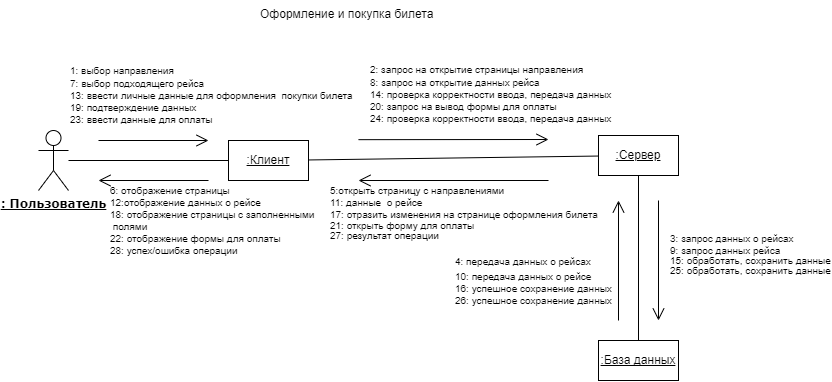

The diagram above was exported from draw.io. Its source (the exported page's mxGraphModel, read from the mxfile embedded in the PNG):
<mxGraphModel dx="1077" dy="543" grid="1" gridSize="10" guides="1" tooltips="1" connect="1" arrows="1" fold="1" page="1" pageScale="1" pageWidth="1169" pageHeight="827" math="0" shadow="0">
  <root>
    <mxCell id="0" />
    <mxCell id="1" parent="0" />
    <mxCell id="ZfY7au4fDAKkdXy1cjZ3-18" value="&lt;div style=&quot;text-align: center;&quot;&gt;Оформление и покупка билета&amp;nbsp;&lt;br&gt;&lt;/div&gt;" style="text;whiteSpace=wrap;html=1;" parent="1" vertex="1">
      <mxGeometry x="390" y="20" width="230" height="40" as="geometry" />
    </mxCell>
    <mxCell id="ZfY7au4fDAKkdXy1cjZ3-38" value="&lt;b style=&quot;font-family: Verdana;&quot;&gt;&lt;u&gt;: Пользователь&lt;/u&gt;&lt;/b&gt;" style="shape=umlActor;verticalLabelPosition=bottom;verticalAlign=top;html=1;outlineConnect=0;" parent="1" vertex="1">
      <mxGeometry x="170" y="150" width="30" height="60" as="geometry" />
    </mxCell>
    <mxCell id="ZfY7au4fDAKkdXy1cjZ3-39" value="&lt;u&gt;:Клиент&lt;/u&gt;" style="rounded=0;whiteSpace=wrap;html=1;" parent="1" vertex="1">
      <mxGeometry x="360" y="160" width="80" height="40" as="geometry" />
    </mxCell>
    <mxCell id="ZfY7au4fDAKkdXy1cjZ3-40" value=":Сервер" style="rounded=0;whiteSpace=wrap;html=1;fontStyle=4" parent="1" vertex="1">
      <mxGeometry x="730" y="155" width="80" height="40" as="geometry" />
    </mxCell>
    <mxCell id="ZfY7au4fDAKkdXy1cjZ3-41" value=":База данных" style="rounded=0;whiteSpace=wrap;html=1;fontStyle=4" parent="1" vertex="1">
      <mxGeometry x="730" y="360" width="80" height="40" as="geometry" />
    </mxCell>
    <mxCell id="ZfY7au4fDAKkdXy1cjZ3-42" value="" style="endArrow=none;html=1;rounded=0;" parent="1" source="ZfY7au4fDAKkdXy1cjZ3-38" target="ZfY7au4fDAKkdXy1cjZ3-39" edge="1">
      <mxGeometry width="50" height="50" relative="1" as="geometry">
        <mxPoint x="500" y="320" as="sourcePoint" />
        <mxPoint x="550" y="270" as="targetPoint" />
      </mxGeometry>
    </mxCell>
    <mxCell id="ZfY7au4fDAKkdXy1cjZ3-43" value="" style="endArrow=none;html=1;rounded=0;" parent="1" source="ZfY7au4fDAKkdXy1cjZ3-39" target="ZfY7au4fDAKkdXy1cjZ3-40" edge="1">
      <mxGeometry width="50" height="50" relative="1" as="geometry">
        <mxPoint x="500" y="320" as="sourcePoint" />
        <mxPoint x="550" y="270" as="targetPoint" />
      </mxGeometry>
    </mxCell>
    <mxCell id="ZfY7au4fDAKkdXy1cjZ3-44" value="" style="endArrow=none;html=1;rounded=0;" parent="1" source="ZfY7au4fDAKkdXy1cjZ3-41" target="ZfY7au4fDAKkdXy1cjZ3-40" edge="1">
      <mxGeometry width="50" height="50" relative="1" as="geometry">
        <mxPoint x="450" y="190" as="sourcePoint" />
        <mxPoint x="640" y="190" as="targetPoint" />
      </mxGeometry>
    </mxCell>
    <mxCell id="ZfY7au4fDAKkdXy1cjZ3-45" value="" style="endArrow=open;html=1;rounded=0;endFill=0;strokeWidth=1;endSize=10;" parent="1" edge="1">
      <mxGeometry width="50" height="50" relative="1" as="geometry">
        <mxPoint x="230" y="160" as="sourcePoint" />
        <mxPoint x="340" y="160" as="targetPoint" />
      </mxGeometry>
    </mxCell>
    <mxCell id="ZfY7au4fDAKkdXy1cjZ3-46" value="&lt;font style=&quot;font-size: 10px;&quot;&gt;1: выбор направления&lt;br&gt;&lt;div style=&quot;&quot;&gt;&lt;span style=&quot;background-color: initial;&quot;&gt;7:&amp;nbsp;&lt;/span&gt;&lt;span style=&quot;background-color: initial;&quot;&gt;выбор подходящего рейса&lt;/span&gt;&lt;/div&gt;&lt;div style=&quot;&quot;&gt;&lt;span style=&quot;background-color: initial;&quot;&gt;13:&amp;nbsp;&lt;/span&gt;ввести личные данные для оформления&amp;nbsp;&amp;nbsp;&lt;span style=&quot;background-color: initial;&quot;&gt;покупки билета&lt;/span&gt;&lt;/div&gt;&lt;/font&gt;&lt;div style=&quot;border-color: var(--border-color); font-size: 10px;&quot;&gt;&lt;span style=&quot;border-color: var(--border-color);&quot;&gt;&lt;font style=&quot;font-size: 10px;&quot;&gt;19: подтверждение данных&lt;/font&gt;&lt;/span&gt;&lt;/div&gt;&lt;div style=&quot;border-color: var(--border-color); font-size: 10px;&quot;&gt;&lt;span style=&quot;border-color: var(--border-color);&quot;&gt;&lt;font style=&quot;font-size: 10px;&quot;&gt;23: ввести данные для оплаты&lt;/font&gt;&lt;/span&gt;&lt;/div&gt;" style="text;html=1;align=left;verticalAlign=middle;resizable=0;points=[];autosize=1;strokeColor=none;fillColor=none;" parent="1" vertex="1">
      <mxGeometry x="200" y="74" width="310" height="80" as="geometry" />
    </mxCell>
    <mxCell id="ZfY7au4fDAKkdXy1cjZ3-47" value="" style="endArrow=open;html=1;rounded=0;endFill=0;strokeWidth=1;endSize=10;" parent="1" edge="1">
      <mxGeometry width="50" height="50" relative="1" as="geometry">
        <mxPoint x="490" y="159.17" as="sourcePoint" />
        <mxPoint x="680" y="159" as="targetPoint" />
      </mxGeometry>
    </mxCell>
    <mxCell id="ZfY7au4fDAKkdXy1cjZ3-48" value="&lt;font style=&quot;font-size: 10px;&quot;&gt;&lt;font style=&quot;border-color: var(--border-color); font-size: 10px;&quot;&gt;2: запрос на открытие&amp;nbsp;&lt;/font&gt;страницы направления&lt;br&gt;&lt;div style=&quot;&quot;&gt;&lt;span style=&quot;background-color: initial;&quot;&gt;8:&amp;nbsp;&lt;/span&gt;&lt;span style=&quot;background-color: initial;&quot;&gt;запрос на открытие данных рейса&lt;/span&gt;&lt;/div&gt;&lt;div style=&quot;&quot;&gt;&lt;span style=&quot;background-color: initial;&quot;&gt;14:&amp;nbsp;&lt;/span&gt;проверка корректности ввода,&amp;nbsp;&lt;span style=&quot;background-color: initial;&quot;&gt;передача данных&lt;/span&gt;&lt;/div&gt;&lt;div style=&quot;&quot;&gt;&lt;span style=&quot;background-color: initial;&quot;&gt;20: запрос на вывод формы для оплаты&lt;/span&gt;&lt;/div&gt;&lt;div style=&quot;&quot;&gt;&lt;span style=&quot;background-color: initial;&quot;&gt;24: проверка корректности ввода, передача данных&lt;/span&gt;&lt;/div&gt;&lt;div style=&quot;&quot;&gt;&lt;span style=&quot;background-color: initial;&quot;&gt;&lt;br&gt;&lt;/span&gt;&lt;/div&gt;&lt;div style=&quot;&quot;&gt;&lt;span style=&quot;background-color: initial;&quot;&gt;&lt;br&gt;&lt;/span&gt;&lt;/div&gt;&lt;div style=&quot;&quot;&gt;&lt;span style=&quot;background-color: initial;&quot;&gt;&lt;br&gt;&lt;/span&gt;&lt;/div&gt;&lt;/font&gt;" style="edgeLabel;html=1;align=left;verticalAlign=middle;resizable=0;points=[];fontSize=12;labelBackgroundColor=none;" parent="ZfY7au4fDAKkdXy1cjZ3-47" connectable="0" vertex="1">
      <mxGeometry x="-0.2131" relative="1" as="geometry">
        <mxPoint x="-65" y="-29" as="offset" />
      </mxGeometry>
    </mxCell>
    <mxCell id="ZfY7au4fDAKkdXy1cjZ3-49" value="" style="endArrow=open;html=1;rounded=0;endFill=0;strokeWidth=1;endSize=10;" parent="1" edge="1">
      <mxGeometry width="50" height="50" relative="1" as="geometry">
        <mxPoint x="790" y="220" as="sourcePoint" />
        <mxPoint x="790" y="340" as="targetPoint" />
      </mxGeometry>
    </mxCell>
    <mxCell id="ZfY7au4fDAKkdXy1cjZ3-50" value="&lt;font style=&quot;font-size: 10px;&quot;&gt;&lt;font style=&quot;font-size: 10px;&quot;&gt;&lt;font style=&quot;border-color: var(--border-color); font-size: 10px;&quot;&gt;3:&amp;nbsp;&lt;/font&gt;&lt;/font&gt;запрос данных о рейсах&amp;nbsp;&lt;br&gt;&lt;div style=&quot;line-height: 100%;&quot;&gt;&lt;span style=&quot;background-color: initial;&quot;&gt;9:&amp;nbsp;&lt;/span&gt;&lt;span style=&quot;background-color: initial;&quot;&gt;запрос данных рейса&lt;/span&gt;&lt;/div&gt;&lt;div style=&quot;line-height: 100%;&quot;&gt;&lt;span style=&quot;background-color: initial;&quot;&gt;15: обработать, сохранить данные&lt;/span&gt;&lt;/div&gt;&lt;div style=&quot;line-height: 100%;&quot;&gt;25: обработать, сохранить данные&lt;span style=&quot;background-color: initial;&quot;&gt;&lt;br&gt;&lt;/span&gt;&lt;/div&gt;&lt;/font&gt;" style="edgeLabel;html=1;align=left;verticalAlign=middle;resizable=0;points=[];fontSize=12;labelBackgroundColor=none;" parent="ZfY7au4fDAKkdXy1cjZ3-49" connectable="0" vertex="1">
      <mxGeometry x="-0.2131" relative="1" as="geometry">
        <mxPoint x="10" y="5" as="offset" />
      </mxGeometry>
    </mxCell>
    <mxCell id="ZfY7au4fDAKkdXy1cjZ3-51" value="" style="endArrow=open;html=1;rounded=0;endFill=0;strokeWidth=1;endSize=10;" parent="1" edge="1">
      <mxGeometry width="50" height="50" relative="1" as="geometry">
        <mxPoint x="750" y="340" as="sourcePoint" />
        <mxPoint x="750" y="220" as="targetPoint" />
      </mxGeometry>
    </mxCell>
    <mxCell id="ZfY7au4fDAKkdXy1cjZ3-53" value="" style="endArrow=open;html=1;rounded=0;endFill=0;strokeWidth=1;endSize=10;" parent="1" edge="1">
      <mxGeometry width="50" height="50" relative="1" as="geometry">
        <mxPoint x="680" y="200" as="sourcePoint" />
        <mxPoint x="490" y="199.99999999999994" as="targetPoint" />
      </mxGeometry>
    </mxCell>
    <mxCell id="ZfY7au4fDAKkdXy1cjZ3-54" value="5:открыть страницу с направлениями&lt;br&gt;&lt;span style=&quot;background-color: initial;&quot;&gt;11:&amp;nbsp;&lt;/span&gt;данные&amp;nbsp; о рейсе&lt;br&gt;&lt;font style=&quot;font-size: 10px;&quot;&gt;17:&amp;nbsp;&lt;span style=&quot;background-color: initial;&quot;&gt;отразить изменения на странице&amp;nbsp;&lt;/span&gt;&lt;span style=&quot;background-color: initial;&quot;&gt;оформления билета&lt;/span&gt;&lt;span style=&quot;background-color: initial;&quot;&gt;&lt;br&gt;&lt;/span&gt;&lt;/font&gt;&lt;div style=&quot;border-color: var(--border-color); line-height: 100%;&quot;&gt;&lt;font style=&quot;font-size: 10px;&quot;&gt;21: открыть форму для оплаты&lt;/font&gt;&lt;/div&gt;&lt;div style=&quot;border-color: var(--border-color); line-height: 100%;&quot;&gt;&lt;font style=&quot;font-size: 10px;&quot;&gt;27: результат операции&lt;/font&gt;&lt;/div&gt;" style="edgeLabel;html=1;align=left;verticalAlign=middle;resizable=0;points=[];fontSize=10;labelBackgroundColor=none;" parent="ZfY7au4fDAKkdXy1cjZ3-53" connectable="0" vertex="1">
      <mxGeometry x="-0.2131" relative="1" as="geometry">
        <mxPoint x="-145" y="32" as="offset" />
      </mxGeometry>
    </mxCell>
    <mxCell id="ZfY7au4fDAKkdXy1cjZ3-56" value="&lt;font style=&quot;font-size: 10px;&quot;&gt;4: передача данных о рейсах&lt;br style=&quot;border-color: var(--border-color);&quot;&gt;10:&amp;nbsp;передача данных о рейсе&amp;nbsp;&lt;div style=&quot;&quot;&gt;16: успешное сохранение&amp;nbsp;&lt;span style=&quot;background-color: initial;&quot;&gt;данных&lt;/span&gt;&lt;/div&gt;&lt;div style=&quot;&quot;&gt;26: успешное сохранение&amp;nbsp;&lt;span style=&quot;background-color: initial;&quot;&gt;данных&lt;/span&gt;&lt;/div&gt;&lt;/font&gt;" style="edgeLabel;html=1;align=left;verticalAlign=middle;resizable=0;points=[];fontSize=12;labelBackgroundColor=none;" parent="1" connectable="0" vertex="1">
      <mxGeometry x="584.9982758620688" y="300" as="geometry" />
    </mxCell>
    <mxCell id="ZfY7au4fDAKkdXy1cjZ3-58" value="" style="endArrow=open;html=1;rounded=0;endFill=0;strokeWidth=1;endSize=10;" parent="1" edge="1">
      <mxGeometry width="50" height="50" relative="1" as="geometry">
        <mxPoint x="340" y="199.99999999999994" as="sourcePoint" />
        <mxPoint x="230" y="199.99999999999994" as="targetPoint" />
      </mxGeometry>
    </mxCell>
    <mxCell id="ZfY7au4fDAKkdXy1cjZ3-59" value="&lt;font style=&quot;font-size: 10px;&quot;&gt;6: отображение страницы&lt;br&gt;12:отображение данных о рейсе&lt;br&gt;18: отображение страницы с заполненными&lt;br&gt;&amp;nbsp;полями&lt;br&gt;22: отображение формы для оплаты&lt;br&gt;28:&amp;nbsp;&lt;/font&gt;успех/ошибка операции&amp;nbsp;" style="edgeLabel;html=1;align=left;verticalAlign=middle;resizable=0;points=[];fontSize=10;labelBackgroundColor=none;" parent="ZfY7au4fDAKkdXy1cjZ3-58" connectable="0" vertex="1">
      <mxGeometry x="-0.2131" relative="1" as="geometry">
        <mxPoint x="-57" y="40" as="offset" />
      </mxGeometry>
    </mxCell>
  </root>
</mxGraphModel>